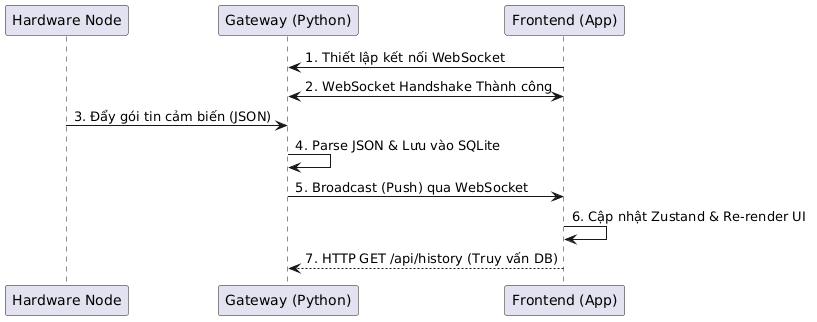

The diagram above was rendered by PlantUML. Its source (embedded in the PNG):
@startuml
participant "Hardware Node" as Node
participant "Gateway (Python)" as Gateway
participant "Frontend (App)" as App

App -> Gateway: 1. Thiết lập kết nối WebSocket
Gateway <-> App: 2. WebSocket Handshake Thành công

Node -> Gateway: 3. Đẩy gói tin cảm biến (JSON)
Gateway -> Gateway: 4. Parse JSON & Lưu vào SQLite
Gateway -> App: 5. Broadcast (Push) qua WebSocket
App -> App: 6. Cập nhật Zustand & Re-render UI

App --> Gateway: 7. HTTP GET /api/history (Truy vấn DB)
@enduml